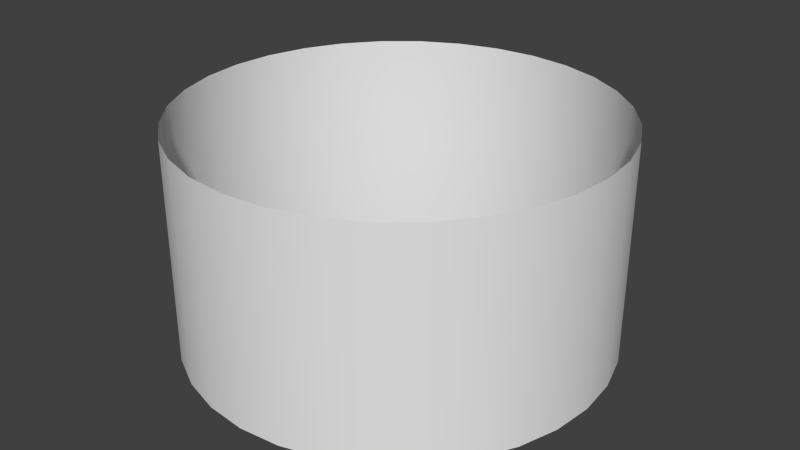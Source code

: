 # Source: Sky.blend  (saved by Blender 2.75.0; exported with 4.5.12 LTS)
import bpy
from mathutils import Matrix  # noqa: F401  (used for matrix-valued properties, if any)

bpy.ops.wm.read_factory_settings(use_empty=True)
scene = bpy.context.scene
scene.name = 'Scene'

# ---- collections
col_collection_1 = bpy.data.collections.new('Collection 1'); scene.collection.children.link(col_collection_1)

# ---- world
world_world = bpy.data.worlds.new('World'); scene.world = world_world
world_world.color = (0.05088, 0.05088, 0.05088)
world_world.use_sun_shadow = False
world_world.sun_shadow_jitter_overblur = 0.0
world_world.cycles.sampling_method = 'MANUAL'
world_world.cycles.sample_map_resolution = 256

# ---- meshes
me_cylinder = bpy.data.meshes.new('Cylinder')
me_cylinder.from_pydata([(0.0, 1.0, -0.6455), (0.0, 1.0, 0.3955), (0.1951, 0.9808, -0.6455), (0.1951, 0.9808, 0.3955), (0.3827, 0.9239, -0.6455), (0.3827, 0.9239, 0.3955), (0.5556, 0.8315, -0.6455), (0.5556, 0.8315, 0.3955), (0.7071, 0.7071, -0.6455), (0.7071, 0.7071, 0.3955), (0.8315, 0.5556, -0.6455), (0.8315, 0.5556, 0.3955), (0.9239, 0.3827, -0.6455), (0.9239, 0.3827, 0.3955), (0.9808, 0.1951, -0.6455), (0.9808, 0.1951, 0.3955), (1.0, 7.55e-08, -0.6455), (1.0, 7.55e-08, 0.3955), (0.9808, -0.1951, -0.6455), (0.9808, -0.1951, 0.3955), (0.9239, -0.3827, -0.6455), (0.9239, -0.3827, 0.3955), (0.8315, -0.5556, -0.6455), (0.8315, -0.5556, 0.3955), (0.7071, -0.7071, -0.6455), (0.7071, -0.7071, 0.3955), (0.5556, -0.8315, -0.6455), (0.5556, -0.8315, 0.3955), (0.3827, -0.9239, -0.6455), (0.3827, -0.9239, 0.3955), (0.1951, -0.9808, -0.6455), (0.1951, -0.9808, 0.3955), (-3.258e-07, -1.0, -0.6455), (-3.258e-07, -1.0, 0.3955), (-0.1951, -0.9808, -0.6455), (-0.1951, -0.9808, 0.3955), (-0.3827, -0.9239, -0.6455), (-0.3827, -0.9239, 0.3955), (-0.5556, -0.8315, -0.6455), (-0.5556, -0.8315, 0.3955), (-0.7071, -0.7071, -0.6455), (-0.7071, -0.7071, 0.3955), (-0.8315, -0.5556, -0.6455), (-0.8315, -0.5556, 0.3955), (-0.9239, -0.3827, -0.6455), (-0.9239, -0.3827, 0.3955), (-0.9808, -0.1951, -0.6455), (-0.9808, -0.1951, 0.3955), (-1.0, 9.656e-07, -0.6455), (-1.0, 9.656e-07, 0.3955), (-0.9808, 0.1951, -0.6455), (-0.9808, 0.1951, 0.3955), (-0.9239, 0.3827, -0.6455), (-0.9239, 0.3827, 0.3955), (-0.8315, 0.5556, -0.6455), (-0.8315, 0.5556, 0.3955), (-0.7071, 0.7071, -0.6455), (-0.7071, 0.7071, 0.3955), (-0.5556, 0.8315, -0.6455), (-0.5556, 0.8315, 0.3955), (-0.3827, 0.9239, -0.6455), (-0.3827, 0.9239, 0.3955), (-0.1951, 0.9808, -0.6455), (-0.1951, 0.9808, 0.3955)], [], [(0, 2, 3, 1), (2, 4, 5, 3), (4, 6, 7, 5), (6, 8, 9, 7), (8, 10, 11, 9), (10, 12, 13, 11), (12, 14, 15, 13), (14, 16, 17, 15), (16, 18, 19, 17), (18, 20, 21, 19), (20, 22, 23, 21), (22, 24, 25, 23), (24, 26, 27, 25), (26, 28, 29, 27), (28, 30, 31, 29), (30, 32, 33, 31), (32, 34, 35, 33), (34, 36, 37, 35), (36, 38, 39, 37), (38, 40, 41, 39), (40, 42, 43, 41), (42, 44, 45, 43), (44, 46, 47, 45), (46, 48, 49, 47), (48, 50, 51, 49), (50, 52, 53, 51), (52, 54, 55, 53), (54, 56, 57, 55), (56, 58, 59, 57), (58, 60, 61, 59), (60, 62, 63, 61), (62, 0, 1, 63)])
me_cylinder.polygons.foreach_set('use_smooth', [True] * 32)
_uv = me_cylinder.uv_layers.new(name='UVMap')
_uv.uv.foreach_set('vector', [0.75, 0.01954, 0.8437, 0.01954, 0.8438, 0.9765, 0.75, 0.9765, 0.8437, 0.01954, 0.9375, 0.01954, 0.9375, 0.9765, 0.8438, 0.9765, 0.9375, 0.01954, 1.031, 0.01954, 1.031, 0.9765, 0.9375, 0.9765, 1.031, 0.01954, 1.125, 0.01954, 1.125, 0.9765, 1.031, 0.9765, 1.125, 0.01954, 1.219, 0.01954, 1.219, 0.9765, 1.125, 0.9765, 1.219, 0.01954, 1.312, 0.01954, 1.312, 0.9765, 1.219, 0.9765, 1.312, 0.01954, 1.406, 0.01954, 1.406, 0.9765, 1.312, 0.9765, 1.406, 0.01954, 1.5, 0.01954, 1.5, 0.9765, 1.406, 0.9765, 1.5, 0.01954, 1.594, 0.01954, 1.594, 0.9765, 1.5, 0.9765, 1.594, 0.01954, 1.687, 0.01954, 1.688, 0.9765, 1.594, 0.9765, 1.687, 0.01954, 1.781, 0.01954, 1.781, 0.9765, 1.688, 0.9765, 1.781, 0.01954, 1.875, 0.01953, 1.875, 0.9765, 1.781, 0.9765, 1.875, 0.01953, 1.969, 0.01953, 1.969, 0.9765, 1.875, 0.9765, 1.969, 0.01953, 2.062, 0.01953, 2.062, 0.9765, 1.969, 0.9765, 2.062, 0.01953, 2.156, 0.01953, 2.156, 0.9765, 2.062, 0.9765, 2.156, 0.01953, 2.25, 0.01953, 2.25, 0.9765, 2.156, 0.9765, 2.25, 0.01953, 2.344, 0.01953, 2.344, 0.9765, 2.25, 0.9765, 2.344, 0.01953, 2.438, 0.01953, 2.438, 0.9765, 2.344, 0.9765, 2.438, 0.01953, 2.531, 0.01953, 2.531, 0.9765, 2.438, 0.9765, 2.531, 0.01953, 2.625, 0.01953, 2.625, 0.9765, 2.531, 0.9765, 2.625, 0.01953, 2.719, 0.01953, 2.719, 0.9765, 2.625, 0.9765, 2.719, 0.01953, 2.812, 0.01953, 2.812, 0.9765, 2.719, 0.9765, 2.812, 0.01953, 2.906, 0.01953, 2.906, 0.9765, 2.812, 0.9765, 2.906, 0.01953, 3.0, 0.01953, 3.0, 0.9765, 2.906, 0.9765, 5.364e-07, 0.01954, 0.09375, 0.01954, 0.09375, 0.9765, 1.788e-07, 0.9765, 0.09375, 0.01954, 0.1875, 0.01954, 0.1875, 0.9765, 0.09375, 0.9765, 0.1875, 0.01954, 0.2813, 0.01954, 0.2813, 0.9765, 0.1875, 0.9765, 0.2813, 0.01954, 0.375, 0.01954, 0.375, 0.9765, 0.2813, 0.9765, 0.375, 0.01954, 0.4688, 0.01954, 0.4688, 0.9765, 0.375, 0.9765, 0.4688, 0.01954, 0.5625, 0.01954, 0.5625, 0.9765, 0.4688, 0.9765, 0.5625, 0.01954, 0.6563, 0.01954, 0.6563, 0.9765, 0.5625, 0.9765, 0.6563, 0.01954, 0.75, 0.01954, 0.75, 0.9765, 0.6563, 0.9765])
me_cylinder.use_remesh_preserve_volume = False
me_cylinder.use_remesh_preserve_attributes = False
me_cylinder.use_mirror_vertex_groups = False
me_cylinder.update()

# ---- objects
ob_sky = bpy.data.objects.new('Sky', me_cylinder)

# ---- transforms, parenting, visibility, modifiers, constraints
ob_sky.location = (0.0, 0.0, 0.0)
ob_sky.lineart.crease_threshold = 0.0

# ---- collection membership
col_collection_1.objects.link(ob_sky)

# ---- scene / render settings (as saved in the file)
scene.frame_start = 1; scene.frame_end = 250; scene.frame_set(1)
scene.render.engine = 'BLENDER_EEVEE_NEXT'
scene.render.resolution_percentage = 50
scene.render.dither_intensity = 0.0
scene.cycles.use_denoising = False
scene.cycles.samples = 10
scene.cycles.sampling_pattern = 'TABULATED_SOBOL'
scene.cycles.light_sampling_threshold = 0.0
scene.cycles.use_adaptive_sampling = False
scene.cycles.use_light_tree = False
scene.cycles.blur_glossy = 0.0
scene.cycles.pixel_filter_type = 'GAUSSIAN'
scene.cycles.sample_clamp_indirect = 0.0
scene.view_settings.view_transform = 'Standard'
bpy.context.view_layer.update()

# ---- added for rendering (the .blend has no active camera and no usable light): camera, sun
cam_auto = bpy.data.cameras.new('AutoCamera')
cam_auto.lens = 50.0
cam_auto.sensor_width = 36.0
cam_auto.clip_end = 1000.0
ob_auto_camera = bpy.data.objects.new('AutoCamera', cam_auto)
scene.collection.objects.link(ob_auto_camera)
ob_auto_camera.location = (2.78854, -3.34625, 2.10583)
ob_auto_camera.rotation_euler = (1.09748, -7.21219e-08, 0.694738)
scene.camera = ob_auto_camera
light_auto_sun = bpy.data.lights.new('AutoSun', 'SUN')
light_auto_sun.energy = 3.0
light_auto_sun.angle = 0.0523599
ob_auto_sun = bpy.data.objects.new('AutoSun', light_auto_sun)
scene.collection.objects.link(ob_auto_sun)
ob_auto_sun.rotation_euler = (0.872665, 0.174533, 0.523599)
bpy.context.view_layer.update()
